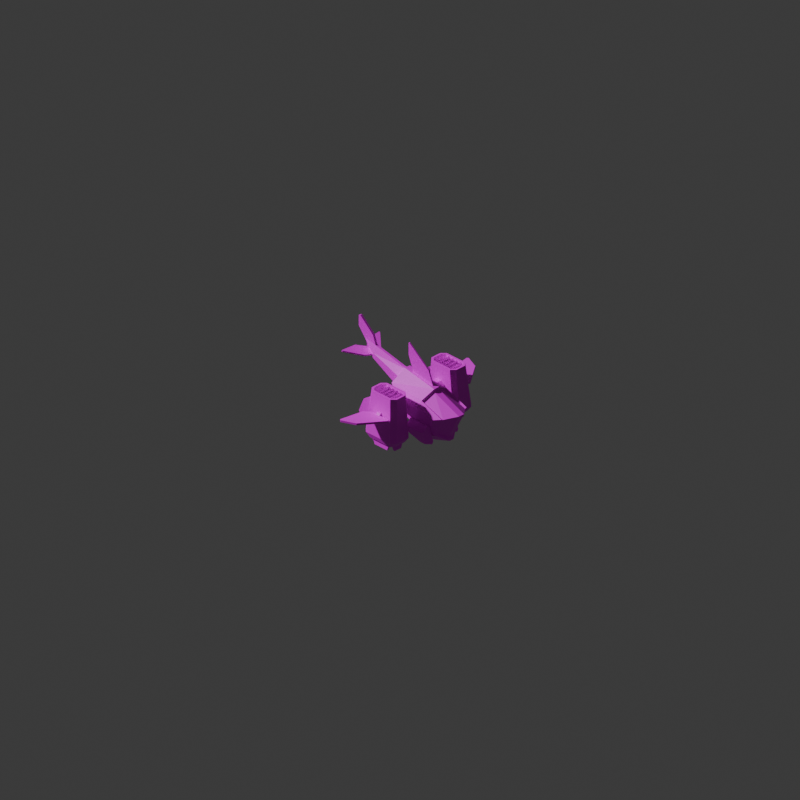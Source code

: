 # Source: TroubleShooterJet.blend  (saved by Blender 4.5.90; exported with 4.5.12 LTS)
import bpy
from mathutils import Matrix  # noqa: F401  (used for matrix-valued properties, if any)

bpy.ops.wm.read_factory_settings(use_empty=True)
scene = bpy.context.scene
scene.name = 'Scene'

# ---- collections
col_collection = bpy.data.collections.new('Collection'); scene.collection.children.link(col_collection)

# ---- images (referenced by path relative to the original .blend; pixels are not part of the script)
import os
ASSET_DIR = os.environ.get("B2B_ASSET_DIR", "")  # directory of the original .blend (textures are referenced by path, not embedded)
HERE = os.path.dirname(os.path.abspath(__file__))  # packed textures are extracted next to this script under _unpacked/

def load_image(name, relpath, width, height, colorspace="sRGB"):
    """Load a texture the original file referenced (path relative to the .blend, or extracted next to this script)."""
    p = next((c for c in (os.path.join(HERE, relpath), os.path.join(ASSET_DIR, relpath)) if relpath and os.path.exists(c)), "")
    if p:
        img = bpy.data.images.load(p, check_existing=True)
        img.name = name
    else:  # same state as the original file: an image datablock whose file is absent (Cycles renders it pink)
        img = bpy.data.images.new(name, width, height)
        img.source = "FILE"
        img.filepath = "//" + (relpath or name)
    img.colorspace_settings.name = colorspace
    return img
img_texture_troubleshooter_psd = load_image('Texture_TroubleShooter.psd', 'Texture_TroubleShooter.psd', 1024, 1024, 'sRGB')
img_texture_troubleshooter_psd_001 = load_image('Texture_TroubleShooter.psd.001', 'Texture_TroubleShooter.psd', 1024, 1024, 'sRGB')
img_texture_troubleshooter_psd_002 = load_image('Texture_TroubleShooter.psd.002', 'Texture_TroubleShooter.psd', 1024, 1024, 'sRGB')
img_texture_troubleshooter_psd_003 = load_image('Texture_TroubleShooter.psd.003', 'Texture_TroubleShooter.psd', 1024, 1024, 'sRGB')

# ---- materials (node trees are filled in below, after node groups)
mat_material = bpy.data.materials.new('Material')
mat_material_001 = bpy.data.materials.new('Material.001')
mat_material_002 = bpy.data.materials.new('Material.002')
mat_material_003 = bpy.data.materials.new('Material.003')

# ---- material node trees
mat_material.use_nodes = True; mat_material.node_tree.nodes.clear()
_N = mat_material.node_tree.nodes; _L = mat_material.node_tree.links
n0 = _N.new('ShaderNodeBsdfPrincipled'); n0.name = 'Principled BSDF'; n0.location = (18, 105)
n1 = _N.new('ShaderNodeOutputMaterial'); n1.name = 'Material Output'; n1.location = (357, 97)
n2 = _N.new('ShaderNodeTexChecker'); n2.name = 'Checker Texture'; n2.location = (-448, 80)
n3 = _N.new('ShaderNodeTexImage'); n3.name = 'Image Texture'; n3.location = (-286, 109)
n3.image = img_texture_troubleshooter_psd
n3.interpolation = 'Closest'
_L.new(n0.outputs[0], n1.inputs[0])
_L.new(n3.outputs[0], n0.inputs[0])
n1.is_active_output = True
mat_material_001.use_nodes = True; mat_material_001.node_tree.nodes.clear()
_N = mat_material_001.node_tree.nodes; _L = mat_material_001.node_tree.links
n0 = _N.new('ShaderNodeBsdfPrincipled'); n0.name = 'Principled BSDF'; n0.location = (18, 105)
n1 = _N.new('ShaderNodeOutputMaterial'); n1.name = 'Material Output'; n1.location = (357, 97)
n2 = _N.new('ShaderNodeTexChecker'); n2.name = 'Checker Texture'; n2.location = (-448, 80)
n3 = _N.new('ShaderNodeTexImage'); n3.name = 'Image Texture'; n3.location = (-286, 109)
n3.image = img_texture_troubleshooter_psd_001
n3.interpolation = 'Closest'
_L.new(n0.outputs[0], n1.inputs[0])
_L.new(n3.outputs[0], n0.inputs[0])
n1.is_active_output = True
mat_material_002.use_nodes = True; mat_material_002.node_tree.nodes.clear()
_N = mat_material_002.node_tree.nodes; _L = mat_material_002.node_tree.links
n0 = _N.new('ShaderNodeBsdfPrincipled'); n0.name = 'Principled BSDF'; n0.location = (18, 105)
n1 = _N.new('ShaderNodeOutputMaterial'); n1.name = 'Material Output'; n1.location = (357, 97)
n2 = _N.new('ShaderNodeTexChecker'); n2.name = 'Checker Texture'; n2.location = (-448, 80)
n3 = _N.new('ShaderNodeTexImage'); n3.name = 'Image Texture'; n3.location = (-286, 109)
n3.image = img_texture_troubleshooter_psd_002
n3.interpolation = 'Closest'
_L.new(n0.outputs[0], n1.inputs[0])
_L.new(n3.outputs[0], n0.inputs[0])
n1.is_active_output = True
mat_material_003.use_nodes = True; mat_material_003.node_tree.nodes.clear()
_N = mat_material_003.node_tree.nodes; _L = mat_material_003.node_tree.links
n0 = _N.new('ShaderNodeBsdfPrincipled'); n0.name = 'Principled BSDF'; n0.location = (18, 105)
n1 = _N.new('ShaderNodeOutputMaterial'); n1.name = 'Material Output'; n1.location = (357, 97)
n2 = _N.new('ShaderNodeTexChecker'); n2.name = 'Checker Texture'; n2.location = (-448, 80)
n3 = _N.new('ShaderNodeTexImage'); n3.name = 'Image Texture'; n3.location = (-286, 109)
n3.image = img_texture_troubleshooter_psd_003
n3.interpolation = 'Closest'
_L.new(n0.outputs[0], n1.inputs[0])
_L.new(n3.outputs[0], n0.inputs[0])
n1.is_active_output = True

# ---- world
world_world = bpy.data.worlds.new('World'); scene.world = world_world
world_world.use_nodes = True; world_world.node_tree.nodes.clear()
_N = world_world.node_tree.nodes; _L = world_world.node_tree.links
n0 = _N.new('ShaderNodeOutputWorld'); n0.name = 'World Output'; n0.location = (200, 100)
n1 = _N.new('ShaderNodeBackground'); n1.name = 'Background'; n1.location = (-200, 100)
n1.inputs[0].default_value = (0.05088, 0.05088, 0.05088, 1.0)
_L.new(n1.outputs[0], n0.inputs[0])
n0.is_active_output = True
world_world.color = (0.05088, 0.05088, 0.05088)
world_world.sun_shadow_jitter_overblur = 0.0

# ---- cameras
cam_camera = bpy.data.cameras.new('Camera')
cam_camera.type = 'ORTHO'
cam_camera.sensor_fit = 'HORIZONTAL'
cam_camera.ortho_scale = 22.63
cam_camera.display_size = 0.03125

# ---- meshes
me_cube_028 = bpy.data.meshes.new('Cube.028')
me_cube_028.from_pydata([(0.02, 0.3812, 0.975), (0.02, 0.1813, 1.475), (0.02, -0.5888, 2.075), (0.02, -0.6188, 2.065), (0.02, -0.4187, 1.175), (0.02, -0.6187, 1.675), (0.3036, -0.5937, -0.09375), (0.3036, -0.6562, 0.625), (0.3036, 0.2812, -0.375), (0.3036, 0.2812, 0.1562), (0.5, -0.8187, 0.875), (0.3992, 0.8812, -0.225), (0.5, 0.3812, 0.775), (0.5, 0.08125, 0.075), (0.5, 1.181, 0.475), (0.5, -0.5187, 0.275), (0.3992, 0.2812, -0.425), (0.07984, 1.081, -0.425), (0.1, 0.4812, 1.025), (0.07984, 0.4812, -0.625), (0.1, -0.6875, 1.25), (0.4459, 0.4066, 0.717), (0.4459, 1.181, 0.4494), (0.356, 0.8525, -0.1748), (0.1, 0.4958, 0.9399), (0.07984, 1.031, -0.3532), (0.1, 1.477, 0.5386), (0.4791, 0.7212, -0.125), (0.6, -0.4188, 0.305), (0.6, -0.5588, 0.705), (0.6, 0.3312, 0.625), (0.4791, 0.3012, -0.275), (0.6, 0.1212, 0.125), (0.6, 0.9412, 0.405), (0.1406, -1.938, 1.094), (0.1406, -1.906, 1.25), (0.25, -0.5625, 0.5), (0.25, -0.5938, 0.9062), (0.0, -0.5355, 0.3109), (0.04232, -0.6197, 1.166), (0.0, -2.156, 1.107), (0.03552, -2.354, 1.553), (0.03759, -1.906, 1.42), (0.03759, -2.031, 1.75), (0.03759, -2.535, 2.197), (0.03759, -2.595, 2.17), (0.03759, -2.595, 1.835), (0.03759, -2.327, 1.507), (0.0, -1.952, 1.168), (0.3229, -2.063, 1.198), (0.0, -1.966, 1.118), (0.3229, -2.076, 1.147), (0.7397, -2.561, 1.332), (0.7537, -2.531, 1.323), (0.7537, -2.545, 1.273), (0.7397, -2.575, 1.281), (0.0, -2.301, 1.262), (0.25, -2.521, 1.321), (0.25, -2.534, 1.27), (0.0, -2.314, 1.211), (0.5625, -0.09375, 0.3125), (0.9062, -0.09375, 0.3125), (0.5625, -0.4062, 0.3125), (0.5625, -0.4062, 0.625), (0.9062, -0.4062, 0.3125), (0.9062, -0.4062, 0.625), (0.5625, -0.2188, 0.625), (0.5625, -0.09375, 0.5312), (0.9062, -0.09375, 0.5312), (0.9062, -0.2187, 0.625), (0.0, 0.1813, 1.475), (0.0, -0.5888, 2.075), (0.0, -0.6188, 2.065), (0.0, -0.6187, 1.675), (0.0, -0.4187, 1.175), (0.0, 0.3812, 0.975), (0.0, -1.906, 1.42), (0.0, -2.031, 1.75), (0.0, -2.535, 2.197), (0.0, -2.595, 2.17), (0.0, -2.327, 1.507), (0.0, -2.595, 1.835), (0.0, 0.4812, 1.025), (0.0, -0.6875, 1.25), (0.0, 0.4958, 0.9399), (0.0, 1.477, 0.5386), (-7.451e-09, 1.031, -0.3532), (0.0, 1.081, -0.425), (0.0, 0.4812, -0.625), (0.0, -0.8187, 0.875), (0.0, -0.5187, 0.275), (0.0, 0.08125, 0.075), (0.0, 0.2812, -0.425), (0.0, 0.2812, -0.375), (0.0, -0.5937, -0.09375), (0.0, -0.6562, 0.625), (0.0, -2.354, 1.553), (0.0, -0.6197, 1.166), (-0.02, 0.3812, 0.975), (-0.02, 0.1813, 1.475), (-0.02, -0.5888, 2.075), (-0.02, -0.6188, 2.065), (-0.02, -0.4187, 1.175), (-0.02, -0.6187, 1.675), (-0.3036, -0.5937, -0.09375), (-0.3036, -0.6562, 0.625), (-0.3036, 0.2812, -0.375), (-0.3036, 0.2812, 0.1562), (-0.5, -0.8187, 0.875), (-0.3992, 0.8812, -0.225), (-0.5, 0.3812, 0.775), (-0.5, 0.08125, 0.075), (-0.5, 1.181, 0.475), (-0.5, -0.5187, 0.275), (-0.3992, 0.2812, -0.425), (-0.07984, 1.081, -0.425), (-0.1, 0.4812, 1.025), (-0.07984, 0.4812, -0.625), (-0.1, -0.6875, 1.25), (-0.4459, 0.4066, 0.717), (-0.4459, 1.181, 0.4494), (-0.356, 0.8525, -0.1748), (-0.1, 0.4958, 0.9399), (-0.07984, 1.031, -0.3532), (-0.1, 1.477, 0.5386), (-0.4791, 0.7212, -0.125), (-0.6, -0.4188, 0.305), (-0.6, -0.5588, 0.705), (-0.6, 0.3312, 0.625), (-0.4791, 0.3012, -0.275), (-0.6, 0.1212, 0.125), (-0.6, 0.9412, 0.405), (-0.1406, -1.938, 1.094), (-0.1406, -1.906, 1.25), (-0.25, -0.5625, 0.5), (-0.25, -0.5938, 0.9062), (0.0, -0.5355, 0.3109), (-0.04232, -0.6197, 1.166), (0.0, -2.156, 1.107), (-0.03552, -2.354, 1.553), (-0.03759, -1.906, 1.42), (-0.03759, -2.031, 1.75), (-0.03759, -2.535, 2.197), (-0.03759, -2.595, 2.17), (-0.03759, -2.595, 1.835), (-0.03759, -2.327, 1.507), (0.0, -1.952, 1.168), (-0.3229, -2.063, 1.198), (0.0, -1.966, 1.118), (-0.3229, -2.076, 1.147), (-0.7397, -2.561, 1.332), (-0.7537, -2.531, 1.323), (-0.7537, -2.545, 1.273), (-0.7397, -2.575, 1.281), (0.0, -2.301, 1.262), (-0.25, -2.521, 1.321), (-0.25, -2.534, 1.27), (0.0, -2.314, 1.211), (-0.5625, -0.09375, 0.3125), (-0.9062, -0.09375, 0.3125), (-0.5625, -0.4062, 0.3125), (-0.5625, -0.4062, 0.625), (-0.9062, -0.4062, 0.3125), (-0.9062, -0.4062, 0.625), (-0.5625, -0.2188, 0.625), (-0.5625, -0.09375, 0.5312), (-0.9062, -0.09375, 0.5312), (-0.9062, -0.2187, 0.625), (0.0, 0.1813, 1.475), (0.0, -0.5888, 2.075), (0.0, -0.6188, 2.065), (0.0, -0.6187, 1.675), (0.0, -0.4187, 1.175), (0.0, 0.3812, 0.975), (0.0, -1.906, 1.42), (0.0, -2.031, 1.75), (0.0, -2.535, 2.197), (0.0, -2.595, 2.17), (0.0, -2.327, 1.507), (0.0, -2.595, 1.835), (0.0, 0.4812, 1.025), (0.0, -0.6875, 1.25), (0.0, 0.4958, 0.9399), (0.0, 1.477, 0.5386), (7.451e-09, 1.031, -0.3532), (0.0, 1.081, -0.425), (0.0, 0.4812, -0.625), (0.0, -0.8187, 0.875), (0.0, -0.5187, 0.275), (0.0, 0.08125, 0.075), (0.0, 0.2812, -0.425), (0.0, 0.2812, -0.375), (0.0, -0.5937, -0.09375), (0.0, -0.6562, 0.625), (0.0, -2.354, 1.553), (0.0, -0.6197, 1.166)], [], [(75, 70, 1, 0), (8, 9, 7, 6), (93, 8, 6, 94), (12, 30, 33, 14), (14, 22, 21, 12), (11, 16, 19, 17), (12, 21, 24, 18), (18, 20, 10, 12), (25, 26, 22, 23), (22, 26, 24, 21), (17, 25, 23, 11), (11, 23, 22, 14), (31, 27, 33, 32), (13, 32, 28, 15), (14, 33, 27, 11), (15, 28, 29, 10), (16, 31, 32, 13), (10, 29, 30, 12), (11, 27, 31, 16), (83, 20, 18, 82), (84, 82, 18, 24), (84, 24, 26, 85), (85, 26, 25, 86), (86, 25, 17, 87), (87, 17, 19, 88), (83, 89, 10, 20), (89, 90, 15, 10), (90, 91, 13, 15), (91, 92, 16, 13), (92, 88, 19, 16), (32, 33, 30, 29, 28), (34, 36, 37, 35), (96, 40, 41), (36, 34, 40, 38), (39, 41, 35, 37), (40, 34, 35, 41), (76, 77, 43, 42), (80, 47, 46, 81), (42, 43, 44, 45, 46, 47), (48, 49, 51, 50), (54, 53, 52, 55), (51, 49, 53, 54), (56, 59, 58, 57), (56, 57, 52, 53, 49, 48), (58, 55, 52, 57), (50, 51, 54, 55, 58, 59), (64, 65, 63, 62), (61, 64, 62, 60), (66, 69, 68, 67), (60, 67, 68, 61), (65, 69, 66, 63), (61, 68, 69, 65, 64), (4, 5, 73, 74), (1, 70, 71, 2), (5, 3, 72, 73), (2, 71, 72, 3), (46, 45, 79, 81), (43, 77, 78, 44), (44, 78, 79, 45), (6, 7, 95, 94), (0, 1, 2, 3, 5, 4), (97, 96, 41, 39), (173, 98, 99, 168), (106, 104, 105, 107), (191, 192, 104, 106), (110, 112, 131, 128), (112, 110, 119, 120), (109, 115, 117, 114), (110, 116, 122, 119), (116, 110, 108, 118), (123, 121, 120, 124), (120, 119, 122, 124), (115, 109, 121, 123), (109, 112, 120, 121), (129, 130, 131, 125), (111, 113, 126, 130), (112, 109, 125, 131), (113, 108, 127, 126), (114, 111, 130, 129), (108, 110, 128, 127), (109, 114, 129, 125), (181, 180, 116, 118), (182, 122, 116, 180), (182, 183, 124, 122), (183, 184, 123, 124), (184, 185, 115, 123), (185, 186, 117, 115), (181, 118, 108, 187), (187, 108, 113, 188), (188, 113, 111, 189), (189, 111, 114, 190), (190, 114, 117, 186), (130, 126, 127, 128, 131), (132, 133, 135, 134), (194, 138, 139), (134, 136, 138, 132), (137, 135, 133, 139), (138, 139, 133, 132), (174, 140, 141, 175), (178, 179, 144, 145), (140, 145, 144, 143, 142, 141), (146, 148, 149, 147), (152, 153, 150, 151), (149, 152, 151, 147), (154, 155, 156, 157), (154, 146, 147, 151, 150, 155), (156, 155, 150, 153), (148, 157, 156, 153, 152, 149), (162, 160, 161, 163), (159, 158, 160, 162), (164, 165, 166, 167), (158, 159, 166, 165), (163, 161, 164, 167), (159, 162, 163, 167, 166), (102, 172, 171, 103), (99, 100, 169, 168), (103, 171, 170, 101), (100, 101, 170, 169), (144, 179, 177, 143), (141, 142, 176, 175), (142, 143, 177, 176), (104, 192, 193, 105), (98, 102, 103, 101, 100, 99), (195, 137, 139, 194)])
me_cube_028.polygons.foreach_set('material_index', [0, 0, 0, 0, 0, 0, 0, 0, 0, 0, 0, 0, 0, 0, 0, 0, 0, 0, 0, 0, 0, 0, 0, 0, 0, 0, 0, 0, 0, 0, 0, 0, 0, 0, 0, 0, 0, 0, 0, 0, 0, 0, 0, 0, 0, 0, 0, 0, 0, 0, 0, 0, 0, 0, 0, 0, 0, 0, 0, 0, 0, 0, 2, 2, 2, 2, 2, 2, 2, 2, 2, 2, 2, 2, 2, 2, 2, 2, 2, 2, 2, 2, 2, 2, 2, 2, 2, 2, 2, 2, 2, 2, 2, 2, 2, 2, 2, 2, 2, 2, 2, 2, 2, 2, 2, 2, 2, 2, 2, 2, 2, 2, 2, 2, 2, 2, 2, 2, 2, 2, 2, 2, 2, 2])
_uv = me_cube_028.uv_layers.new(name='UVMap')
_uv.uv.foreach_set('vector', [0.07521, 0.8297, 0.07521, 0.7627, 0.07772, 0.7627, 0.07772, 0.8297, 0.3376, 0.5218, 0.397, 0.5515, 0.397, 0.6824, 0.3202, 0.6353, 0.2872, 0.8207, 0.2872, 0.8582, 0.1712, 0.8582, 0.1712, 0.8207, 0.2087, 0.665, 0.2328, 0.6669, 0.2306, 0.7458, 0.2087, 0.772, 0.087, 0.6837, 0.07966, 0.6823, 0.1126, 0.5853, 0.1228, 0.5831, 0.1725, 0.9211, 0.2523, 0.921, 0.2364, 0.9715, 0.1566, 0.9715, 0.1228, 0.5831, 0.1126, 0.5853, 0.08986, 0.5379, 0.09608, 0.5291, 0.1685, 0.9255, 0.01831, 0.9255, 0.01046, 0.8562, 0.1621, 0.8662, 0.4511, 0.7933, 0.4486, 0.9179, 0.3972, 0.8912, 0.4054, 0.8028, 0.4264, 0.9098, 0.4567, 0.9588, 0.3229, 0.9588, 0.323, 0.9068, 0.4031, 0.7875, 0.4081, 0.7786, 0.3861, 0.7379, 0.3773, 0.7412, 0.3773, 0.7412, 0.3861, 0.7379, 0.4179, 0.6546, 0.413, 0.6477, 0.3414, 0.7121, 0.3009, 0.7517, 0.2306, 0.7458, 0.3044, 0.6655, 0.3187, 0.6617, 0.3044, 0.6655, 0.3029, 0.5954, 0.3159, 0.5831, 0.2087, 0.772, 0.2306, 0.7458, 0.3009, 0.7517, 0.3048, 0.7776, 0.3159, 0.5831, 0.3029, 0.5954, 0.2651, 0.5624, 0.2558, 0.5219, 0.3627, 0.7184, 0.3414, 0.7121, 0.3044, 0.6655, 0.3187, 0.6617, 0.2558, 0.5219, 0.2651, 0.5624, 0.2328, 0.6669, 0.2087, 0.665, 0.3048, 0.7776, 0.3009, 0.7517, 0.3414, 0.7121, 0.3627, 0.7184, 0.01937, 0.9359, 0.01937, 0.9234, 0.1681, 0.9234, 0.1681, 0.9359, 0.07966, 0.5307, 0.08588, 0.5219, 0.09608, 0.5291, 0.08986, 0.5379, 0.3229, 0.9712, 0.3229, 0.9588, 0.4567, 0.9588, 0.4567, 0.9712, 0.4611, 0.9179, 0.4486, 0.9179, 0.4511, 0.7933, 0.4611, 0.7933, 0.4179, 0.784, 0.4081, 0.7786, 0.4031, 0.7875, 0.413, 0.7928, 0.1566, 0.9814, 0.1566, 0.9715, 0.2364, 0.9715, 0.2364, 0.9814, 0.01016, 0.8366, 0.01016, 0.787, 0.07262, 0.787, 0.02265, 0.8366, 0.01016, 0.787, 0.01017, 0.7032, 0.07263, 0.7032, 0.07262, 0.787, 0.01017, 0.7032, 0.01018, 0.6242, 0.07264, 0.6242, 0.07263, 0.7032, 0.01018, 0.6242, 0.01019, 0.5569, 0.06006, 0.5569, 0.07264, 0.6242, 0.01019, 0.5569, 0.01016, 0.5216, 0.02012, 0.5216, 0.06006, 0.5569, 0.3044, 0.6655, 0.2306, 0.7458, 0.2328, 0.6669, 0.2651, 0.5624, 0.3029, 0.5954, 0.195, 0.6015, 0.1534, 0.7837, 0.1148, 0.7509, 0.177, 0.5932, 0.1796, 0.5215, 0.2066, 0.5758, 0.1776, 0.5224, 0.1534, 0.7837, 0.195, 0.6015, 0.2066, 0.5758, 0.2066, 0.8005, 0.08385, 0.7242, 0.1776, 0.5224, 0.177, 0.5932, 0.1148, 0.7509, 0.2066, 0.5758, 0.195, 0.6015, 0.177, 0.5932, 0.1776, 0.5224, 0.08015, 0.8129, 0.1244, 0.8129, 0.1244, 0.8176, 0.08015, 0.8176, 0.3126, 0.8129, 0.3126, 0.8176, 0.2594, 0.8176, 0.2594, 0.8129, 0.4243, 0.6675, 0.4446, 0.7065, 0.4446, 0.7907, 0.437, 0.7941, 0.4057, 0.7663, 0.3973, 0.714, 0.3126, 0.81, 0.2696, 0.81, 0.2696, 0.8034, 0.3126, 0.8034, 0.1882, 0.8034, 0.1882, 0.81, 0.1839, 0.81, 0.1839, 0.8034, 0.2696, 0.8034, 0.2696, 0.81, 0.1882, 0.81, 0.1882, 0.8034, 0.07971, 0.81, 0.07971, 0.8034, 0.1222, 0.8034, 0.1222, 0.81, 0.3998, 0.6127, 0.3998, 0.5704, 0.4371, 0.5217, 0.4412, 0.523, 0.4497, 0.6036, 0.4331, 0.643, 0.1222, 0.8034, 0.1839, 0.8034, 0.1839, 0.81, 0.1222, 0.81, 0.2542, 0.9852, 0.2542, 0.9211, 0.3158, 0.9211, 0.3196, 0.9254, 0.3196, 0.9695, 0.2916, 0.9852, 0.2892, 0.8612, 0.3284, 0.8612, 0.3284, 0.9039, 0.2892, 0.9039, 0.25, 0.8612, 0.2892, 0.8612, 0.2892, 0.9039, 0.25, 0.9039, 0.2029, 0.9039, 0.2029, 0.8612, 0.2225, 0.8612, 0.2225, 0.9039, 0.25, 0.9039, 0.2225, 0.9039, 0.2225, 0.8612, 0.25, 0.8612, 0.1794, 0.8612, 0.2029, 0.8612, 0.2029, 0.9039, 0.1794, 0.9039, 0.2892, 0.8224, 0.3167, 0.8224, 0.3284, 0.8379, 0.3284, 0.8612, 0.2892, 0.8612, 0.07772, 0.5221, 0.07772, 0.589, 0.07521, 0.589, 0.07521, 0.5221, 0.07772, 0.7627, 0.07521, 0.7627, 0.07521, 0.6414, 0.07772, 0.6414, 0.07772, 0.589, 0.07772, 0.6375, 0.07521, 0.6375, 0.07521, 0.589, 0.07772, 0.6414, 0.07521, 0.6414, 0.07521, 0.6375, 0.07772, 0.6375, 0.2594, 0.8176, 0.2173, 0.8176, 0.2173, 0.8129, 0.2594, 0.8129, 0.1244, 0.8176, 0.1244, 0.8129, 0.209, 0.8129, 0.209, 0.8176, 0.209, 0.8176, 0.209, 0.8129, 0.2173, 0.8129, 0.2173, 0.8176, 0.1712, 0.8582, 0.08018, 0.8582, 0.08018, 0.8207, 0.1712, 0.8207, 0.3606, 0.7235, 0.3945, 0.7817, 0.3945, 0.9036, 0.3912, 0.9058, 0.3527, 0.8759, 0.3188, 0.8178, 0.07962, 0.7223, 0.1755, 0.5228, 0.1776, 0.5224, 0.08385, 0.7242, 0.07521, 0.8297, 0.07772, 0.8297, 0.07772, 0.7627, 0.07521, 0.7627, 0.3376, 0.5218, 0.3202, 0.6353, 0.397, 0.6824, 0.397, 0.5515, 0.2872, 0.8207, 0.1712, 0.8207, 0.1712, 0.8582, 0.2872, 0.8582, 0.2087, 0.665, 0.2087, 0.772, 0.2306, 0.7458, 0.2328, 0.6669, 0.087, 0.6837, 0.1228, 0.5831, 0.1126, 0.5853, 0.07966, 0.6823, 0.1725, 0.9211, 0.1566, 0.9715, 0.2364, 0.9715, 0.2523, 0.921, 0.1228, 0.5831, 0.09608, 0.5291, 0.08986, 0.5379, 0.1126, 0.5853, 0.1685, 0.9255, 0.1621, 0.8662, 0.01046, 0.8562, 0.01831, 0.9255, 0.4511, 0.7933, 0.4054, 0.8028, 0.3972, 0.8912, 0.4486, 0.9179, 0.4264, 0.9098, 0.323, 0.9068, 0.3229, 0.9588, 0.4567, 0.9588, 0.4031, 0.7875, 0.3773, 0.7412, 0.3861, 0.7379, 0.4081, 0.7786, 0.3773, 0.7412, 0.413, 0.6477, 0.4179, 0.6546, 0.3861, 0.7379, 0.3414, 0.7121, 0.3044, 0.6655, 0.2306, 0.7458, 0.3009, 0.7517, 0.3187, 0.6617, 0.3159, 0.5831, 0.3029, 0.5954, 0.3044, 0.6655, 0.2087, 0.772, 0.3048, 0.7776, 0.3009, 0.7517, 0.2306, 0.7458, 0.3159, 0.5831, 0.2558, 0.5219, 0.2651, 0.5624, 0.3029, 0.5954, 0.3627, 0.7184, 0.3187, 0.6617, 0.3044, 0.6655, 0.3414, 0.7121, 0.2558, 0.5219, 0.2087, 0.665, 0.2328, 0.6669, 0.2651, 0.5624, 0.3048, 0.7776, 0.3627, 0.7184, 0.3414, 0.7121, 0.3009, 0.7517, 0.01937, 0.9359, 0.1681, 0.9359, 0.1681, 0.9234, 0.01937, 0.9234, 0.07966, 0.5307, 0.08986, 0.5379, 0.09608, 0.5291, 0.08588, 0.5219, 0.3229, 0.9712, 0.4567, 0.9712, 0.4567, 0.9588, 0.3229, 0.9588, 0.4611, 0.9179, 0.4611, 0.7933, 0.4511, 0.7933, 0.4486, 0.9179, 0.4179, 0.784, 0.413, 0.7928, 0.4031, 0.7875, 0.4081, 0.7786, 0.1566, 0.9814, 0.2364, 0.9814, 0.2364, 0.9715, 0.1566, 0.9715, 0.01016, 0.8366, 0.02265, 0.8366, 0.07262, 0.787, 0.01016, 0.787, 0.01016, 0.787, 0.07262, 0.787, 0.07263, 0.7032, 0.01017, 0.7032, 0.01017, 0.7032, 0.07263, 0.7032, 0.07264, 0.6242, 0.01018, 0.6242, 0.01018, 0.6242, 0.07264, 0.6242, 0.06006, 0.5569, 0.01019, 0.5569, 0.01019, 0.5569, 0.06006, 0.5569, 0.02012, 0.5216, 0.01016, 0.5216, 0.3044, 0.6655, 0.3029, 0.5954, 0.2651, 0.5624, 0.2328, 0.6669, 0.2306, 0.7458, 0.195, 0.6015, 0.177, 0.5932, 0.1148, 0.7509, 0.1534, 0.7837, 0.1796, 0.5215, 0.2066, 0.5758, 0.1776, 0.5224, 0.1534, 0.7837, 0.2066, 0.8005, 0.2066, 0.5758, 0.195, 0.6015, 0.08385, 0.7242, 0.1148, 0.7509, 0.177, 0.5932, 0.1776, 0.5224, 0.2066, 0.5758, 0.1776, 0.5224, 0.177, 0.5932, 0.195, 0.6015, 0.08015, 0.8129, 0.08015, 0.8176, 0.1244, 0.8176, 0.1244, 0.8129, 0.3126, 0.8129, 0.2594, 0.8129, 0.2594, 0.8176, 0.3126, 0.8176, 0.4243, 0.6675, 0.3973, 0.714, 0.4057, 0.7663, 0.437, 0.7941, 0.4446, 0.7907, 0.4446, 0.7065, 0.3126, 0.81, 0.3126, 0.8034, 0.2696, 0.8034, 0.2696, 0.81, 0.1882, 0.8034, 0.1839, 0.8034, 0.1839, 0.81, 0.1882, 0.81, 0.2696, 0.8034, 0.1882, 0.8034, 0.1882, 0.81, 0.2696, 0.81, 0.07971, 0.81, 0.1222, 0.81, 0.1222, 0.8034, 0.07971, 0.8034, 0.3998, 0.6127, 0.4331, 0.643, 0.4497, 0.6036, 0.4412, 0.523, 0.4371, 0.5217, 0.3998, 0.5704, 0.1222, 0.8034, 0.1222, 0.81, 0.1839, 0.81, 0.1839, 0.8034, 0.2542, 0.9852, 0.2916, 0.9852, 0.3196, 0.9695, 0.3196, 0.9254, 0.3158, 0.9211, 0.2542, 0.9211, 0.2892, 0.8612, 0.2892, 0.9039, 0.3284, 0.9039, 0.3284, 0.8612, 0.25, 0.8612, 0.25, 0.9039, 0.2892, 0.9039, 0.2892, 0.8612, 0.2029, 0.9039, 0.2225, 0.9039, 0.2225, 0.8612, 0.2029, 0.8612, 0.25, 0.9039, 0.25, 0.8612, 0.2225, 0.8612, 0.2225, 0.9039, 0.1794, 0.8612, 0.1794, 0.9039, 0.2029, 0.9039, 0.2029, 0.8612, 0.2892, 0.8224, 0.2892, 0.8612, 0.3284, 0.8612, 0.3284, 0.8379, 0.3167, 0.8224, 0.07772, 0.5221, 0.07521, 0.5221, 0.07521, 0.589, 0.07772, 0.589, 0.07772, 0.7627, 0.07772, 0.6414, 0.07521, 0.6414, 0.07521, 0.7627, 0.07772, 0.589, 0.07521, 0.589, 0.07521, 0.6375, 0.07772, 0.6375, 0.07772, 0.6414, 0.07772, 0.6375, 0.07521, 0.6375, 0.07521, 0.6414, 0.2594, 0.8176, 0.2594, 0.8129, 0.2173, 0.8129, 0.2173, 0.8176, 0.1244, 0.8176, 0.209, 0.8176, 0.209, 0.8129, 0.1244, 0.8129, 0.209, 0.8176, 0.2173, 0.8176, 0.2173, 0.8129, 0.209, 0.8129, 0.1712, 0.8582, 0.1712, 0.8207, 0.08018, 0.8207, 0.08018, 0.8582, 0.3606, 0.7235, 0.3188, 0.8178, 0.3527, 0.8759, 0.3912, 0.9058, 0.3945, 0.9036, 0.3945, 0.7817, 0.07962, 0.7223, 0.08385, 0.7242, 0.1776, 0.5224, 0.1755, 0.5228])
me_cube_028.materials.append(mat_material)
me_cube_028.materials.append(mat_material_001)
me_cube_028.materials.append(mat_material_002)
me_cube_028.materials.append(mat_material_003)
me_cube_028.update()
me_cube_007 = bpy.data.meshes.new('Cube.007')
me_cube_007.from_pydata([(0.03537, -0.3095, 0.5195), (0.03537, -0.2155, 0.6824), (0.03537, -0.2845, 0.5051), (0.03537, -0.1905, 0.668), (0.5896, -0.3095, 0.5195), (0.5896, -0.2155, 0.6824), (0.5896, -0.2845, 0.5051), (0.5896, -0.1905, 0.668), (0.1688, 0.4471, 0.7045), (0.07292, 0.3508, 0.7045), (0.07292, -0.3336, 0.7045), (0.1688, -0.4299, 0.7045), (0.5625, 0.3507, 0.7045), (0.4662, 0.4471, 0.7045), (0.4662, -0.4299, 0.7045), (0.5625, -0.3336, 0.7045), (0.01042, 0.4964, -0.6398), (0.1428, 0.6294, -0.6398), (0.1428, -0.6122, -0.6398), (0.01042, -0.4793, -0.6398), (0.6119, 0.6294, -0.6399), (0.7448, 0.4964, -0.6399), (0.7448, -0.4793, -0.6399), (0.6119, -0.6122, -0.6399), (0.4921, 0.5096, 0.7045), (0.625, 0.3766, 0.7045), (0.01042, 0.3766, 0.7045), (0.1428, 0.5096, 0.7045), (0.1428, -0.4924, 0.7045), (0.01042, -0.3595, 0.7045), (0.625, -0.3595, 0.7045), (0.4921, -0.4924, 0.7045), (0.4662, 0.4471, 0.5313), (0.5625, 0.3507, 0.5312), (0.07292, 0.3508, 0.5312), (0.1688, 0.4471, 0.5313), (0.1688, -0.4299, 0.5312), (0.07292, -0.3336, 0.5312), (0.5625, -0.3336, 0.5312), (0.4662, -0.4299, 0.5312), (0.03537, -0.1533, 0.5195), (0.03537, -0.05924, 0.6824), (0.03537, -0.1283, 0.5051), (0.03537, -0.0342, 0.668), (0.5896, -0.1533, 0.5195), (0.5896, -0.05924, 0.6824), (0.5896, -0.1283, 0.5051), (0.5896, -0.0342, 0.668), (0.03537, 0.002952, 0.5195), (0.03537, 0.09701, 0.6824), (0.03537, 0.02799, 0.5051), (0.03537, 0.122, 0.668), (0.5896, 0.002952, 0.5195), (0.5896, 0.09701, 0.6824), (0.5896, 0.02799, 0.5051), (0.5896, 0.122, 0.668), (0.03537, 0.1592, 0.5195), (0.03537, 0.2533, 0.6824), (0.03537, 0.1842, 0.5051), (0.03537, 0.2783, 0.668), (0.5896, 0.1592, 0.5195), (0.5896, 0.2533, 0.6824), (0.5896, 0.1842, 0.5051), (0.5896, 0.2783, 0.668), (0.375, -0.9375, 0.0964), (0.3125, -0.9375, 0.0964), (0.375, -0.4687, 0.4062), (0.3125, -0.4687, 0.4062), (0.375, -1.131, -0.3565), (0.375, -1.093, -0.4043), (0.3125, -1.093, -0.4043), (0.3125, -1.131, -0.3565), (0.375, -0.5312, -0.2812), (0.3125, -0.5312, -0.2812), (0.08239, 0.4007, -0.8125), (0.1888, 0.5076, -0.8125), (0.1888, -0.4904, -0.8125), (0.08239, -0.3836, -0.8125), (0.5659, 0.5076, -0.8125), (0.6727, 0.4007, -0.8125), (0.6727, -0.3836, -0.8125), (0.5659, -0.4904, -0.8125), (0.5, -0.375, -1.0), (0.5625, -0.375, -0.8125), (0.5, -0.4375, -1.0), (0.5625, -0.4375, -0.8125), (0.25, -0.375, -1.0), (0.1875, -0.375, -0.8125), (0.25, -0.4375, -1.0), (0.1875, -0.4375, -0.8125), (0.5625, 0.25, -1.0), (0.5625, 0.3125, -0.8125), (0.625, 0.25, -1.0), (0.625, 0.3125, -0.8125), (0.5625, -0.25, -1.0), (0.5625, -0.3125, -0.8125), (0.625, -0.25, -1.0), (0.625, -0.3125, -0.8125), (0.25, 0.375, -1.0), (0.1875, 0.375, -0.8125), (0.25, 0.4375, -1.0), (0.1875, 0.4375, -0.8125), (0.5, 0.375, -1.0), (0.5625, 0.375, -0.8125), (0.5, 0.4375, -1.0), (0.5625, 0.4375, -0.8125), (0.1875, -0.25, -1.0), (0.1875, -0.3125, -0.8125), (0.125, -0.25, -1.0), (0.125, -0.3125, -0.8125), (0.1875, 0.25, -1.0), (0.1875, 0.3125, -0.8125), (0.125, 0.25, -1.0), (0.125, 0.3125, -0.8125)], [], [(4, 5, 1, 0), (7, 3, 1, 5), (25, 21, 20, 24), (16, 26, 27, 17), (18, 28, 29, 19), (22, 30, 31, 23), (26, 16, 19, 29), (8, 9, 34, 35), (24, 20, 17, 27), (28, 18, 23, 31), (30, 22, 21, 25), (13, 12, 25, 24), (9, 8, 27, 26), (11, 10, 29, 28), (15, 14, 31, 30), (10, 9, 26, 29), (14, 11, 28, 31), (12, 15, 30, 25), (8, 13, 24, 27), (37, 36, 39, 38, 33, 32, 35, 34), (15, 12, 33, 38), (9, 10, 37, 34), (10, 11, 36, 37), (12, 13, 32, 33), (13, 8, 35, 32), (11, 14, 39, 36), (14, 15, 38, 39), (42, 43, 47, 46), (44, 45, 41, 40), (47, 43, 41, 45), (50, 51, 55, 54), (52, 53, 49, 48), (55, 51, 49, 53), (58, 59, 63, 62), (60, 61, 57, 56), (63, 59, 57, 61), (70, 69, 68, 71), (66, 67, 65, 64), (64, 65, 71, 68), (69, 70, 73, 72), (68, 69, 72, 66, 64), (70, 71, 65, 67, 73), (23, 18, 76, 81), (74, 75, 78, 79, 80, 81, 76, 77), (16, 17, 75, 74), (22, 23, 81, 80), (21, 22, 80, 79), (18, 19, 77, 76), (17, 20, 78, 75), (19, 16, 74, 77), (20, 21, 79, 78), (82, 83, 85, 84), (84, 85, 89, 88), (88, 89, 87, 86), (86, 87, 83, 82), (84, 88, 86, 82), (90, 91, 93, 92), (92, 93, 97, 96), (96, 97, 95, 94), (94, 95, 91, 90), (92, 96, 94, 90), (98, 99, 101, 100), (100, 101, 105, 104), (104, 105, 103, 102), (102, 103, 99, 98), (100, 104, 102, 98), (106, 107, 109, 108), (108, 109, 113, 112), (112, 113, 111, 110), (110, 111, 107, 106), (108, 112, 110, 106), (2, 3, 7, 6)])
_uv = me_cube_007.uv_layers.new(name='UVMap')
_uv.uv.foreach_set('vector', [0.9091, 0.1889, 0.8856, 0.1889, 0.8856, 0.1197, 0.9091, 0.1197, 0.882, 0.1889, 0.882, 0.1197, 0.8856, 0.1197, 0.8856, 0.1889, 0.7634, 0.2041, 0.7496, 0.03531, 0.773, 0.03339, 0.7869, 0.2022, 0.855, 0.03542, 0.8539, 0.2041, 0.8305, 0.2025, 0.8316, 0.03379, 0.5572, 0.2067, 0.5583, 0.3754, 0.5349, 0.377, 0.5338, 0.2083, 0.6393, 0.2082, 0.6254, 0.377, 0.602, 0.3751, 0.6158, 0.2063, 0.7483, 0.09547, 0.7633, 0.2635, 0.6414, 0.2635, 0.6563, 0.09547, 0.9402, 0.2278, 0.9402, 0.2448, 0.9185, 0.2448, 0.9185, 0.2278, 0.7869, 0.2022, 0.773, 0.03339, 0.8316, 0.03379, 0.8305, 0.2025, 0.5583, 0.3754, 0.5572, 0.2067, 0.6158, 0.2063, 0.602, 0.3751, 0.5488, 0.2021, 0.5338, 0.03342, 0.6557, 0.03342, 0.6408, 0.2021, 0.7875, 0.2154, 0.7755, 0.2274, 0.7677, 0.2242, 0.7843, 0.2075, 0.8367, 0.2274, 0.8247, 0.2154, 0.8279, 0.2075, 0.8445, 0.2242, 0.8247, 0.325, 0.8367, 0.3129, 0.8445, 0.3162, 0.8279, 0.3328, 0.7755, 0.3129, 0.7875, 0.325, 0.7843, 0.3328, 0.7677, 0.3162, 0.8367, 0.3129, 0.8367, 0.2274, 0.8445, 0.2242, 0.8445, 0.3162, 0.7875, 0.325, 0.8247, 0.325, 0.8279, 0.3328, 0.7843, 0.3328, 0.7755, 0.2274, 0.7755, 0.3129, 0.7677, 0.3162, 0.7677, 0.2242, 0.8247, 0.2154, 0.7875, 0.2154, 0.7843, 0.2075, 0.8279, 0.2075, 0.9019, 0.3803, 0.9139, 0.3683, 0.9511, 0.3683, 0.9631, 0.3803, 0.9631, 0.4658, 0.9511, 0.4779, 0.9139, 0.4779, 0.9019, 0.4658, 0.9402, 0.08805, 0.9402, 0.1736, 0.9185, 0.1736, 0.9185, 0.08805, 0.9402, 0.2448, 0.9402, 0.3303, 0.9185, 0.3303, 0.9185, 0.2448, 0.9402, 0.3303, 0.9402, 0.3473, 0.9185, 0.3473, 0.9185, 0.3303, 0.9402, 0.1736, 0.9402, 0.1906, 0.9185, 0.1906, 0.9185, 0.1736, 0.9402, 0.1906, 0.9402, 0.2278, 0.9185, 0.2278, 0.9185, 0.1906, 0.9402, 0.03385, 0.9402, 0.07102, 0.9185, 0.07102, 0.9185, 0.03385, 0.9402, 0.07102, 0.9402, 0.08805, 0.9185, 0.08805, 0.9185, 0.07102, 0.9105, 0.1031, 0.887, 0.1031, 0.887, 0.03386, 0.9105, 0.03386, 0.8598, 0.03386, 0.8833, 0.03386, 0.8833, 0.1031, 0.8598, 0.1031, 0.887, 0.03386, 0.887, 0.1031, 0.8833, 0.1031, 0.8833, 0.03386, 0.6518, 0.4667, 0.6283, 0.4667, 0.6283, 0.3975, 0.6518, 0.3975, 0.6011, 0.3975, 0.6247, 0.3975, 0.6247, 0.4667, 0.6011, 0.4667, 0.6283, 0.3975, 0.6283, 0.4667, 0.6247, 0.4667, 0.6247, 0.3975, 0.5957, 0.4496, 0.5722, 0.4496, 0.5722, 0.3803, 0.5957, 0.3803, 0.5451, 0.3803, 0.5686, 0.3803, 0.5686, 0.4496, 0.5451, 0.4496, 0.5722, 0.3803, 0.5722, 0.4496, 0.5686, 0.4496, 0.5686, 0.3803, 0.9673, 0.2633, 0.9751, 0.2633, 0.9751, 0.2709, 0.9673, 0.2709, 0.9751, 0.4027, 0.9673, 0.4027, 0.9673, 0.3325, 0.9751, 0.3325, 0.9751, 0.3325, 0.9673, 0.3325, 0.9673, 0.2709, 0.9751, 0.2709, 0.9751, 0.2633, 0.9673, 0.2633, 0.9673, 0.1914, 0.9751, 0.1914, 0.7152, 0.3247, 0.7205, 0.3192, 0.789, 0.3409, 0.789, 0.4272, 0.7342, 0.3833, 0.9085, 0.3053, 0.9138, 0.3108, 0.8948, 0.3694, 0.8399, 0.4133, 0.8399, 0.327, 0.7789, 0.4387, 0.779, 0.4973, 0.7525, 0.4916, 0.7525, 0.4444, 0.7112, 0.3795, 0.6979, 0.3928, 0.6507, 0.3928, 0.6374, 0.3795, 0.6374, 0.2814, 0.6507, 0.2681, 0.6979, 0.2681, 0.7112, 0.2814, 0.8735, 0.2025, 0.8841, 0.2235, 0.8577, 0.2292, 0.8492, 0.2124, 0.7684, 0.4177, 0.7789, 0.4387, 0.7525, 0.4444, 0.7441, 0.4275, 0.7947, 0.4588, 0.7947, 0.3369, 0.8181, 0.3488, 0.8181, 0.4469, 0.779, 0.4973, 0.7684, 0.5183, 0.7441, 0.5084, 0.7525, 0.4916, 0.8841, 0.2235, 0.8841, 0.2821, 0.8577, 0.2763, 0.8577, 0.2292, 0.9685, 0.06367, 0.9685, 0.1856, 0.9452, 0.1737, 0.9452, 0.07563, 0.8841, 0.2821, 0.8735, 0.3031, 0.8492, 0.2932, 0.8577, 0.2763, 0.7331, 0.42, 0.7331, 0.3953, 0.7409, 0.3953, 0.7409, 0.42, 0.6835, 0.0729, 0.66, 0.08071, 0.66, 0.03384, 0.6835, 0.04165, 0.7409, 0.4513, 0.7409, 0.476, 0.7331, 0.476, 0.7331, 0.4513, 0.7402, 0.0729, 0.7168, 0.08071, 0.7168, 0.03384, 0.7402, 0.04165, 0.7409, 0.42, 0.7409, 0.4513, 0.7331, 0.4513, 0.7331, 0.42, 0.8228, 0.3637, 0.8228, 0.339, 0.8306, 0.339, 0.8306, 0.3637, 0.8712, 0.3938, 0.8946, 0.386, 0.8946, 0.4641, 0.8712, 0.4563, 0.8306, 0.4262, 0.8306, 0.4509, 0.8228, 0.4509, 0.8228, 0.4262, 0.6808, 0.4682, 0.6574, 0.476, 0.6574, 0.3979, 0.6808, 0.4057, 0.8306, 0.3637, 0.8306, 0.4262, 0.8228, 0.4262, 0.8228, 0.3637, 0.7938, 0.5285, 0.7938, 0.5532, 0.786, 0.5532, 0.786, 0.5285, 0.7112, 0.08214, 0.6877, 0.08995, 0.6877, 0.04308, 0.7112, 0.05089, 0.786, 0.4973, 0.786, 0.4726, 0.7938, 0.4726, 0.7938, 0.4973, 0.7475, 0.3072, 0.724, 0.315, 0.724, 0.2681, 0.7475, 0.2759, 0.786, 0.5285, 0.786, 0.4973, 0.7938, 0.4973, 0.7938, 0.5285, 0.954, 0.2705, 0.954, 0.2952, 0.9462, 0.2952, 0.9462, 0.2705, 0.9131, 0.2636, 0.8897, 0.2714, 0.8897, 0.1933, 0.9131, 0.2011, 0.9462, 0.208, 0.9462, 0.1833, 0.954, 0.1833, 0.954, 0.208, 0.7042, 0.3925, 0.7277, 0.3847, 0.7277, 0.4628, 0.7042, 0.455, 0.9462, 0.2705, 0.9462, 0.208, 0.954, 0.208, 0.954, 0.2705, 0.8585, 0.1197, 0.882, 0.1197, 0.882, 0.1889, 0.8585, 0.1889])
me_cube_007.materials.append(mat_material)
me_cube_007.update()
me_cube_013 = bpy.data.meshes.new('Cube.013')
me_cube_013.from_pydata([(3.31e-08, -0.06381, 0.0625), (0.01563, -0.06381, 0.125), (3.31e-08, 0.0625, 0.0625), (0.01563, 0.0625, 0.125), (0.09375, -0.06381, 0.0625), (0.04687, -0.06381, 0.125), (0.09375, 0.0625, 0.0625), (0.04687, 0.0625, 0.125), (0.8438, -0.09583, 0.0), (0.8438, -0.09583, 0.0625), (0.0625, 0.4082, 0.0), (0.1143, 0.4346, 0.0), (0.1143, 0.4346, 0.0625), (0.0625, 0.4082, 0.0625), (1.037, -0.5487, 0.0), (0.9994, -0.5965, 0.0), (0.9994, -0.5965, 0.0625), (1.037, -0.5487, 0.0625), (0.2344, -0.4612, 0.0), (0.0625, -0.2563, 0.0), (0.0625, -0.2563, 0.0625), (0.2344, -0.4612, 0.0625)], [], [(0, 1, 3, 2), (2, 3, 7, 6), (6, 7, 5, 4), (4, 5, 1, 0), (2, 6, 4, 0), (7, 3, 1, 5), (12, 11, 10, 13), (16, 15, 14, 17), (11, 12, 9, 8), (8, 9, 17, 14), (18, 21, 20, 19), (15, 16, 21, 18), (19, 20, 13, 10), (10, 11, 8, 14, 15, 18, 19), (9, 12, 13, 20, 21, 16, 17)])
_uv = me_cube_013.uv_layers.new(name='UVMap')
_uv.uv.foreach_set('vector', [0.05392, 0.2198, 0.04587, 0.2198, 0.04587, 0.204, 0.05392, 0.204, 0.07886, 0.2118, 0.08082, 0.204, 0.08472, 0.204, 0.09058, 0.2118, 0.03219, 0.204, 0.04196, 0.204, 0.04196, 0.2198, 0.03219, 0.2198, 0.0624, 0.2157, 0.05459, 0.2098, 0.05459, 0.2059, 0.0624, 0.204, 0.07819, 0.204, 0.07819, 0.2157, 0.0624, 0.2157, 0.0624, 0.204, 0.04196, 0.204, 0.04587, 0.204, 0.04587, 0.2198, 0.04196, 0.2198, 0.2018, 0.4347, 0.2096, 0.4347, 0.2096, 0.442, 0.2018, 0.442, 0.2018, 0.2528, 0.2096, 0.2528, 0.2096, 0.2604, 0.2018, 0.2604, 0.2096, 0.4347, 0.2018, 0.4347, 0.2018, 0.322, 0.2096, 0.322, 0.2096, 0.322, 0.2018, 0.322, 0.2018, 0.2604, 0.2096, 0.2604, 0.2096, 0.1557, 0.2018, 0.1557, 0.2018, 0.1222, 0.2096, 0.1222, 0.2096, 0.2528, 0.2018, 0.2528, 0.2018, 0.1557, 0.2096, 0.1557, 0.2096, 0.1222, 0.2018, 0.1222, 0.2018, 0.03917, 0.2096, 0.03917, 0.03219, 0.04565, 0.03549, 0.03917, 0.1482, 0.03917, 0.2011, 0.07073, 0.2008, 0.07835, 0.1135, 0.1209, 0.08105, 0.1128, 0.08506, 0.1216, 0.1978, 0.1216, 0.2011, 0.1281, 0.1522, 0.1952, 0.1198, 0.2033, 0.03252, 0.1608, 0.03219, 0.1531])
me_cube_013.materials.append(mat_material)
me_cube_013.update()
me_cube_017 = bpy.data.meshes.new('Cube.017')
me_cube_017.from_pydata([(0.2871, -0.3437, -0.1116), (0.3389, -0.3438, 0.08154), (0.2354, 0.1563, -0.3048), (0.3389, 0.1562, 0.08154), (0.3389, 0.3437, 0.08154), (0.2354, 0.3438, -0.3048), (0.008451, -0.3437, -0.1858), (-0.03883, -0.3437, -0.1208), (0.04514, -0.3438, 0.1926), (0.1217, -0.3438, 0.2368), (-0.05625, 0.1563, -0.4273), (-0.1004, 0.1563, -0.3507), (0.04514, 0.1562, 0.1926), (0.1217, 0.1562, 0.2368), (-0.1004, 0.3438, -0.3507), (-0.05625, 0.3438, -0.4273), (0.1217, 0.3437, 0.2368), (0.04514, 0.3437, 0.1926)], [], [(0, 2, 3, 1), (2, 5, 4, 3), (6, 7, 11, 10), (13, 12, 8, 9), (12, 13, 16, 17), (10, 11, 14, 15), (2, 0, 6, 10), (11, 7, 8, 12), (6, 0, 1, 9, 8, 7), (13, 9, 1, 3), (10, 15, 5, 2), (12, 17, 14, 11), (3, 4, 16, 13), (5, 15, 14, 17, 16, 4)])
_uv = me_cube_017.uv_layers.new(name='UVMap')
_uv.uv.foreach_set('vector', [0.876, 0.8798, 0.9007, 0.9423, 0.8506, 0.9422, 0.8511, 0.8796, 0.9007, 0.9423, 0.9007, 0.9657, 0.8507, 0.9657, 0.8506, 0.9422, 0.834, 0.7983, 0.8434, 0.7947, 0.8502, 0.8642, 0.8397, 0.867, 0.955, 0.8169, 0.966, 0.8169, 0.9657, 0.8796, 0.9546, 0.8795, 0.966, 0.8169, 0.955, 0.8169, 0.9546, 0.7934, 0.9657, 0.7933, 0.8397, 0.867, 0.8502, 0.8642, 0.8496, 0.8895, 0.8383, 0.89, 0.801, 0.8609, 0.7983, 0.7933, 0.834, 0.7983, 0.8397, 0.867, 0.8506, 0.8558, 0.8804, 0.7933, 0.9209, 0.7933, 0.9209, 0.8558, 0.8062, 0.8904, 0.8374, 0.9084, 0.8374, 0.9334, 0.8062, 0.9451, 0.7983, 0.9373, 0.7983, 0.8967, 0.955, 0.8169, 0.9546, 0.8795, 0.9213, 0.8793, 0.9215, 0.817, 0.8397, 0.867, 0.8383, 0.89, 0.7983, 0.8844, 0.801, 0.8609, 0.9209, 0.8558, 0.9209, 0.8792, 0.8506, 0.8792, 0.8506, 0.8558, 0.9215, 0.817, 0.9213, 0.7937, 0.9546, 0.7934, 0.955, 0.8169, 0.9604, 0.9417, 0.9292, 0.9659, 0.9213, 0.9581, 0.9213, 0.8878, 0.9292, 0.88, 0.9604, 0.8917])
me_cube_017.materials.append(mat_material)
me_cube_017.update()
me_cube_003 = bpy.data.meshes.new('Cube.003')
me_cube_003.from_pydata([(-0.2871, -0.3437, -0.1116), (-0.3389, -0.3438, 0.08154), (-0.2354, 0.1563, -0.3048), (-0.3389, 0.1562, 0.08154), (-0.3389, 0.3437, 0.08154), (-0.2354, 0.3438, -0.3048), (-0.008451, -0.3437, -0.1858), (0.03883, -0.3437, -0.1208), (-0.04514, -0.3438, 0.1926), (-0.1217, -0.3438, 0.2368), (0.05625, 0.1563, -0.4273), (0.1004, 0.1563, -0.3507), (-0.04514, 0.1562, 0.1926), (-0.1217, 0.1562, 0.2368), (0.1004, 0.3438, -0.3507), (0.05625, 0.3438, -0.4273), (-0.1217, 0.3437, 0.2368), (-0.04514, 0.3437, 0.1926)], [], [(0, 1, 3, 2), (2, 3, 4, 5), (6, 10, 11, 7), (13, 9, 8, 12), (12, 17, 16, 13), (10, 15, 14, 11), (2, 10, 6, 0), (11, 12, 8, 7), (6, 7, 8, 9, 1, 0), (13, 3, 1, 9), (10, 2, 5, 15), (12, 11, 14, 17), (3, 13, 16, 4), (5, 4, 16, 17, 14, 15)])
_uv = me_cube_003.uv_layers.new(name='UVMap')
_uv.uv.foreach_set('vector', [0.876, 0.8798, 0.8511, 0.8796, 0.8506, 0.9422, 0.9007, 0.9423, 0.9007, 0.9423, 0.8506, 0.9422, 0.8507, 0.9657, 0.9007, 0.9657, 0.834, 0.7983, 0.8397, 0.867, 0.8502, 0.8642, 0.8434, 0.7947, 0.955, 0.8169, 0.9546, 0.8795, 0.9657, 0.8796, 0.966, 0.8169, 0.966, 0.8169, 0.9657, 0.7933, 0.9546, 0.7934, 0.955, 0.8169, 0.8397, 0.867, 0.8383, 0.89, 0.8496, 0.8895, 0.8502, 0.8642, 0.801, 0.8609, 0.8397, 0.867, 0.834, 0.7983, 0.7983, 0.7933, 0.8506, 0.8558, 0.9209, 0.8558, 0.9209, 0.7933, 0.8804, 0.7933, 0.8062, 0.8904, 0.7983, 0.8967, 0.7983, 0.9373, 0.8062, 0.9451, 0.8374, 0.9334, 0.8374, 0.9084, 0.955, 0.8169, 0.9215, 0.817, 0.9213, 0.8793, 0.9546, 0.8795, 0.8397, 0.867, 0.801, 0.8609, 0.7983, 0.8844, 0.8383, 0.89, 0.9209, 0.8558, 0.8506, 0.8558, 0.8506, 0.8792, 0.9209, 0.8792, 0.9215, 0.817, 0.955, 0.8169, 0.9546, 0.7934, 0.9213, 0.7937, 0.9604, 0.9417, 0.9604, 0.8917, 0.9292, 0.88, 0.9213, 0.8878, 0.9213, 0.9581, 0.9292, 0.9659])
me_cube_003.materials.append(mat_material)
me_cube_003.update()
me_cube_001 = bpy.data.meshes.new('Cube.001')
me_cube_001.from_pydata([(-0.03537, -0.3095, 0.5195), (-0.03537, -0.2155, 0.6824), (-0.03537, -0.2845, 0.5051), (-0.03537, -0.1905, 0.668), (-0.5896, -0.3095, 0.5195), (-0.5896, -0.2155, 0.6824), (-0.5896, -0.2845, 0.5051), (-0.5896, -0.1905, 0.668), (-0.1688, 0.4471, 0.7045), (-0.07292, 0.3508, 0.7045), (-0.07292, -0.3336, 0.7045), (-0.1688, -0.4299, 0.7045), (-0.5625, 0.3507, 0.7045), (-0.4662, 0.4471, 0.7045), (-0.4662, -0.4299, 0.7045), (-0.5625, -0.3336, 0.7045), (-0.01042, 0.4964, -0.6398), (-0.1428, 0.6294, -0.6398), (-0.1428, -0.6122, -0.6398), (-0.01042, -0.4793, -0.6398), (-0.6119, 0.6294, -0.6399), (-0.7448, 0.4964, -0.6399), (-0.7448, -0.4793, -0.6399), (-0.6119, -0.6122, -0.6399), (-0.4921, 0.5096, 0.7045), (-0.625, 0.3766, 0.7045), (-0.01042, 0.3766, 0.7045), (-0.1428, 0.5096, 0.7045), (-0.1428, -0.4924, 0.7045), (-0.01042, -0.3595, 0.7045), (-0.625, -0.3595, 0.7045), (-0.4921, -0.4924, 0.7045), (-0.4662, 0.4471, 0.5313), (-0.5625, 0.3507, 0.5312), (-0.07292, 0.3508, 0.5312), (-0.1688, 0.4471, 0.5313), (-0.1688, -0.4299, 0.5312), (-0.07292, -0.3336, 0.5312), (-0.5625, -0.3336, 0.5312), (-0.4662, -0.4299, 0.5312), (-0.03537, -0.1533, 0.5195), (-0.03537, -0.05924, 0.6824), (-0.03537, -0.1283, 0.5051), (-0.03537, -0.0342, 0.668), (-0.5896, -0.1533, 0.5195), (-0.5896, -0.05924, 0.6824), (-0.5896, -0.1283, 0.5051), (-0.5896, -0.0342, 0.668), (-0.03537, 0.002952, 0.5195), (-0.03537, 0.09701, 0.6824), (-0.03537, 0.02799, 0.5051), (-0.03537, 0.122, 0.668), (-0.5896, 0.002952, 0.5195), (-0.5896, 0.09701, 0.6824), (-0.5896, 0.02799, 0.5051), (-0.5896, 0.122, 0.668), (-0.03537, 0.1592, 0.5195), (-0.03537, 0.2533, 0.6824), (-0.03537, 0.1842, 0.5051), (-0.03537, 0.2783, 0.668), (-0.5896, 0.1592, 0.5195), (-0.5896, 0.2533, 0.6824), (-0.5896, 0.1842, 0.5051), (-0.5896, 0.2783, 0.668), (-0.375, -0.9375, 0.0964), (-0.3125, -0.9375, 0.0964), (-0.375, -0.4687, 0.4062), (-0.3125, -0.4687, 0.4062), (-0.375, -1.131, -0.3565), (-0.375, -1.093, -0.4043), (-0.3125, -1.093, -0.4043), (-0.3125, -1.131, -0.3565), (-0.375, -0.5312, -0.2812), (-0.3125, -0.5312, -0.2812), (-0.08239, 0.4007, -0.8125), (-0.1888, 0.5076, -0.8125), (-0.1888, -0.4904, -0.8125), (-0.08239, -0.3836, -0.8125), (-0.5659, 0.5076, -0.8125), (-0.6727, 0.4007, -0.8125), (-0.6727, -0.3836, -0.8125), (-0.5659, -0.4904, -0.8125), (-0.5, -0.375, -1.0), (-0.5625, -0.375, -0.8125), (-0.5, -0.4375, -1.0), (-0.5625, -0.4375, -0.8125), (-0.25, -0.375, -1.0), (-0.1875, -0.375, -0.8125), (-0.25, -0.4375, -1.0), (-0.1875, -0.4375, -0.8125), (-0.5625, 0.25, -1.0), (-0.5625, 0.3125, -0.8125), (-0.625, 0.25, -1.0), (-0.625, 0.3125, -0.8125), (-0.5625, -0.25, -1.0), (-0.5625, -0.3125, -0.8125), (-0.625, -0.25, -1.0), (-0.625, -0.3125, -0.8125), (-0.25, 0.375, -1.0), (-0.1875, 0.375, -0.8125), (-0.25, 0.4375, -1.0), (-0.1875, 0.4375, -0.8125), (-0.5, 0.375, -1.0), (-0.5625, 0.375, -0.8125), (-0.5, 0.4375, -1.0), (-0.5625, 0.4375, -0.8125), (-0.1875, -0.25, -1.0), (-0.1875, -0.3125, -0.8125), (-0.125, -0.25, -1.0), (-0.125, -0.3125, -0.8125), (-0.1875, 0.25, -1.0), (-0.1875, 0.3125, -0.8125), (-0.125, 0.25, -1.0), (-0.125, 0.3125, -0.8125)], [], [(4, 0, 1, 5), (7, 5, 1, 3), (25, 24, 20, 21), (16, 17, 27, 26), (18, 19, 29, 28), (22, 23, 31, 30), (26, 29, 19, 16), (8, 35, 34, 9), (24, 27, 17, 20), (28, 31, 23, 18), (30, 25, 21, 22), (13, 24, 25, 12), (9, 26, 27, 8), (11, 28, 29, 10), (15, 30, 31, 14), (10, 29, 26, 9), (14, 31, 28, 11), (12, 25, 30, 15), (8, 27, 24, 13), (37, 34, 35, 32, 33, 38, 39, 36), (15, 38, 33, 12), (9, 34, 37, 10), (10, 37, 36, 11), (12, 33, 32, 13), (13, 32, 35, 8), (11, 36, 39, 14), (14, 39, 38, 15), (42, 46, 47, 43), (44, 40, 41, 45), (47, 45, 41, 43), (50, 54, 55, 51), (52, 48, 49, 53), (55, 53, 49, 51), (58, 62, 63, 59), (60, 56, 57, 61), (63, 61, 57, 59), (70, 71, 68, 69), (66, 64, 65, 67), (64, 68, 71, 65), (69, 72, 73, 70), (68, 64, 66, 72, 69), (70, 73, 67, 65, 71), (23, 81, 76, 18), (74, 77, 76, 81, 80, 79, 78, 75), (16, 74, 75, 17), (22, 80, 81, 23), (21, 79, 80, 22), (18, 76, 77, 19), (17, 75, 78, 20), (19, 77, 74, 16), (20, 78, 79, 21), (82, 84, 85, 83), (84, 88, 89, 85), (88, 86, 87, 89), (86, 82, 83, 87), (84, 82, 86, 88), (90, 92, 93, 91), (92, 96, 97, 93), (96, 94, 95, 97), (94, 90, 91, 95), (92, 90, 94, 96), (98, 100, 101, 99), (100, 104, 105, 101), (104, 102, 103, 105), (102, 98, 99, 103), (100, 98, 102, 104), (106, 108, 109, 107), (108, 112, 113, 109), (112, 110, 111, 113), (110, 106, 107, 111), (108, 106, 110, 112), (2, 6, 7, 3)])
_uv = me_cube_001.uv_layers.new(name='UVMap')
_uv.uv.foreach_set('vector', [0.9091, 0.1889, 0.9091, 0.1197, 0.8856, 0.1197, 0.8856, 0.1889, 0.882, 0.1889, 0.8856, 0.1889, 0.8856, 0.1197, 0.882, 0.1197, 0.7634, 0.2041, 0.7869, 0.2022, 0.773, 0.03339, 0.7496, 0.03531, 0.855, 0.03542, 0.8316, 0.03379, 0.8305, 0.2025, 0.8539, 0.2041, 0.5572, 0.2067, 0.5338, 0.2083, 0.5349, 0.377, 0.5583, 0.3754, 0.6393, 0.2082, 0.6158, 0.2063, 0.602, 0.3751, 0.6254, 0.377, 0.7483, 0.09547, 0.6563, 0.09547, 0.6414, 0.2635, 0.7633, 0.2635, 0.9402, 0.2278, 0.9185, 0.2278, 0.9185, 0.2448, 0.9402, 0.2448, 0.7869, 0.2022, 0.8305, 0.2025, 0.8316, 0.03379, 0.773, 0.03339, 0.5583, 0.3754, 0.602, 0.3751, 0.6158, 0.2063, 0.5572, 0.2067, 0.5488, 0.2021, 0.6408, 0.2021, 0.6557, 0.03342, 0.5338, 0.03342, 0.7875, 0.2154, 0.7843, 0.2075, 0.7677, 0.2242, 0.7755, 0.2274, 0.8367, 0.2274, 0.8445, 0.2242, 0.8279, 0.2075, 0.8247, 0.2154, 0.8247, 0.325, 0.8279, 0.3328, 0.8445, 0.3162, 0.8367, 0.3129, 0.7755, 0.3129, 0.7677, 0.3162, 0.7843, 0.3328, 0.7875, 0.325, 0.8367, 0.3129, 0.8445, 0.3162, 0.8445, 0.2242, 0.8367, 0.2274, 0.7875, 0.325, 0.7843, 0.3328, 0.8279, 0.3328, 0.8247, 0.325, 0.7755, 0.2274, 0.7677, 0.2242, 0.7677, 0.3162, 0.7755, 0.3129, 0.8247, 0.2154, 0.8279, 0.2075, 0.7843, 0.2075, 0.7875, 0.2154, 0.9019, 0.3803, 0.9019, 0.4658, 0.9139, 0.4779, 0.9511, 0.4779, 0.9631, 0.4658, 0.9631, 0.3803, 0.9511, 0.3683, 0.9139, 0.3683, 0.9402, 0.08805, 0.9185, 0.08805, 0.9185, 0.1736, 0.9402, 0.1736, 0.9402, 0.2448, 0.9185, 0.2448, 0.9185, 0.3303, 0.9402, 0.3303, 0.9402, 0.3303, 0.9185, 0.3303, 0.9185, 0.3473, 0.9402, 0.3473, 0.9402, 0.1736, 0.9185, 0.1736, 0.9185, 0.1906, 0.9402, 0.1906, 0.9402, 0.1906, 0.9185, 0.1906, 0.9185, 0.2278, 0.9402, 0.2278, 0.9402, 0.03385, 0.9185, 0.03385, 0.9185, 0.07102, 0.9402, 0.07102, 0.9402, 0.07102, 0.9185, 0.07102, 0.9185, 0.08805, 0.9402, 0.08805, 0.9105, 0.1031, 0.9105, 0.03386, 0.887, 0.03386, 0.887, 0.1031, 0.8598, 0.03386, 0.8598, 0.1031, 0.8833, 0.1031, 0.8833, 0.03386, 0.887, 0.03386, 0.8833, 0.03386, 0.8833, 0.1031, 0.887, 0.1031, 0.6518, 0.4667, 0.6518, 0.3975, 0.6283, 0.3975, 0.6283, 0.4667, 0.6011, 0.3975, 0.6011, 0.4667, 0.6247, 0.4667, 0.6247, 0.3975, 0.6283, 0.3975, 0.6247, 0.3975, 0.6247, 0.4667, 0.6283, 0.4667, 0.5957, 0.4496, 0.5957, 0.3803, 0.5722, 0.3803, 0.5722, 0.4496, 0.5451, 0.3803, 0.5451, 0.4496, 0.5686, 0.4496, 0.5686, 0.3803, 0.5722, 0.3803, 0.5686, 0.3803, 0.5686, 0.4496, 0.5722, 0.4496, 0.9673, 0.2633, 0.9673, 0.2709, 0.9751, 0.2709, 0.9751, 0.2633, 0.9751, 0.4027, 0.9751, 0.3325, 0.9673, 0.3325, 0.9673, 0.4027, 0.9751, 0.3325, 0.9751, 0.2709, 0.9673, 0.2709, 0.9673, 0.3325, 0.9751, 0.2633, 0.9751, 0.1914, 0.9673, 0.1914, 0.9673, 0.2633, 0.7152, 0.3247, 0.7342, 0.3833, 0.789, 0.4272, 0.789, 0.3409, 0.7205, 0.3192, 0.9085, 0.3053, 0.8399, 0.327, 0.8399, 0.4133, 0.8948, 0.3694, 0.9138, 0.3108, 0.7789, 0.4387, 0.7525, 0.4444, 0.7525, 0.4916, 0.779, 0.4973, 0.7112, 0.3795, 0.7112, 0.2814, 0.6979, 0.2681, 0.6507, 0.2681, 0.6374, 0.2814, 0.6374, 0.3795, 0.6507, 0.3928, 0.6979, 0.3928, 0.8735, 0.2025, 0.8492, 0.2124, 0.8577, 0.2292, 0.8841, 0.2235, 0.7684, 0.4177, 0.7441, 0.4275, 0.7525, 0.4444, 0.7789, 0.4387, 0.7947, 0.4588, 0.8181, 0.4469, 0.8181, 0.3488, 0.7947, 0.3369, 0.779, 0.4973, 0.7525, 0.4916, 0.7441, 0.5084, 0.7684, 0.5183, 0.8841, 0.2235, 0.8577, 0.2292, 0.8577, 0.2763, 0.8841, 0.2821, 0.9685, 0.06367, 0.9452, 0.07563, 0.9452, 0.1737, 0.9685, 0.1856, 0.8841, 0.2821, 0.8577, 0.2763, 0.8492, 0.2932, 0.8735, 0.3031, 0.7331, 0.42, 0.7409, 0.42, 0.7409, 0.3953, 0.7331, 0.3953, 0.6835, 0.0729, 0.6835, 0.04165, 0.66, 0.03384, 0.66, 0.08071, 0.7409, 0.4513, 0.7331, 0.4513, 0.7331, 0.476, 0.7409, 0.476, 0.7402, 0.0729, 0.7402, 0.04165, 0.7168, 0.03384, 0.7168, 0.08071, 0.7409, 0.42, 0.7331, 0.42, 0.7331, 0.4513, 0.7409, 0.4513, 0.8228, 0.3637, 0.8306, 0.3637, 0.8306, 0.339, 0.8228, 0.339, 0.8712, 0.3938, 0.8712, 0.4563, 0.8946, 0.4641, 0.8946, 0.386, 0.8306, 0.4262, 0.8228, 0.4262, 0.8228, 0.4509, 0.8306, 0.4509, 0.6808, 0.4682, 0.6808, 0.4057, 0.6574, 0.3979, 0.6574, 0.476, 0.8306, 0.3637, 0.8228, 0.3637, 0.8228, 0.4262, 0.8306, 0.4262, 0.7938, 0.5285, 0.786, 0.5285, 0.786, 0.5532, 0.7938, 0.5532, 0.7112, 0.08214, 0.7112, 0.05089, 0.6877, 0.04308, 0.6877, 0.08995, 0.786, 0.4973, 0.7938, 0.4973, 0.7938, 0.4726, 0.786, 0.4726, 0.7475, 0.3072, 0.7475, 0.2759, 0.724, 0.2681, 0.724, 0.315, 0.786, 0.5285, 0.7938, 0.5285, 0.7938, 0.4973, 0.786, 0.4973, 0.954, 0.2705, 0.9462, 0.2705, 0.9462, 0.2952, 0.954, 0.2952, 0.9131, 0.2636, 0.9131, 0.2011, 0.8897, 0.1933, 0.8897, 0.2714, 0.9462, 0.208, 0.954, 0.208, 0.954, 0.1833, 0.9462, 0.1833, 0.7042, 0.3925, 0.7042, 0.455, 0.7277, 0.4628, 0.7277, 0.3847, 0.9462, 0.2705, 0.954, 0.2705, 0.954, 0.208, 0.9462, 0.208, 0.8585, 0.1197, 0.8585, 0.1889, 0.882, 0.1889, 0.882, 0.1197])
me_cube_001.materials.append(mat_material)
me_cube_001.update()
me_cube_002 = bpy.data.meshes.new('Cube.002')
me_cube_002.from_pydata([(-3.31e-08, -0.06381, 0.0625), (-0.01563, -0.06381, 0.125), (-3.31e-08, 0.0625, 0.0625), (-0.01563, 0.0625, 0.125), (-0.09375, -0.06381, 0.0625), (-0.04687, -0.06381, 0.125), (-0.09375, 0.0625, 0.0625), (-0.04687, 0.0625, 0.125), (-0.8438, -0.09583, 0.0), (-0.8438, -0.09583, 0.0625), (-0.0625, 0.4082, 0.0), (-0.1143, 0.4346, 0.0), (-0.1143, 0.4346, 0.0625), (-0.0625, 0.4082, 0.0625), (-1.037, -0.5487, 0.0), (-0.9994, -0.5965, 0.0), (-0.9994, -0.5965, 0.0625), (-1.037, -0.5487, 0.0625), (-0.2344, -0.4612, 0.0), (-0.0625, -0.2563, 0.0), (-0.0625, -0.2563, 0.0625), (-0.2344, -0.4612, 0.0625)], [], [(0, 2, 3, 1), (2, 6, 7, 3), (6, 4, 5, 7), (4, 0, 1, 5), (2, 0, 4, 6), (7, 5, 1, 3), (12, 13, 10, 11), (16, 17, 14, 15), (11, 8, 9, 12), (8, 14, 17, 9), (18, 19, 20, 21), (15, 18, 21, 16), (19, 10, 13, 20), (10, 19, 18, 15, 14, 8, 11), (9, 17, 16, 21, 20, 13, 12)])
_uv = me_cube_002.uv_layers.new(name='UVMap')
_uv.uv.foreach_set('vector', [0.05392, 0.2198, 0.05392, 0.204, 0.04587, 0.204, 0.04587, 0.2198, 0.07886, 0.2118, 0.09058, 0.2118, 0.08472, 0.204, 0.08082, 0.204, 0.03219, 0.204, 0.03219, 0.2198, 0.04196, 0.2198, 0.04196, 0.204, 0.0624, 0.2157, 0.0624, 0.204, 0.05459, 0.2059, 0.05459, 0.2098, 0.07819, 0.204, 0.0624, 0.204, 0.0624, 0.2157, 0.07819, 0.2157, 0.04196, 0.204, 0.04196, 0.2198, 0.04587, 0.2198, 0.04587, 0.204, 0.2018, 0.4347, 0.2018, 0.442, 0.2096, 0.442, 0.2096, 0.4347, 0.2018, 0.2528, 0.2018, 0.2604, 0.2096, 0.2604, 0.2096, 0.2528, 0.2096, 0.4347, 0.2096, 0.322, 0.2018, 0.322, 0.2018, 0.4347, 0.2096, 0.322, 0.2096, 0.2604, 0.2018, 0.2604, 0.2018, 0.322, 0.2096, 0.1557, 0.2096, 0.1222, 0.2018, 0.1222, 0.2018, 0.1557, 0.2096, 0.2528, 0.2096, 0.1557, 0.2018, 0.1557, 0.2018, 0.2528, 0.2096, 0.1222, 0.2096, 0.03917, 0.2018, 0.03917, 0.2018, 0.1222, 0.03219, 0.04565, 0.08105, 0.1128, 0.1135, 0.1209, 0.2008, 0.07835, 0.2011, 0.07073, 0.1482, 0.03917, 0.03549, 0.03917, 0.08506, 0.1216, 0.03219, 0.1531, 0.03252, 0.1608, 0.1198, 0.2033, 0.1522, 0.1952, 0.2011, 0.1281, 0.1978, 0.1216])
me_cube_002.materials.append(mat_material)
me_cube_002.update()

# ---- objects
ob_camera = bpy.data.objects.new('Camera', cam_camera)
ob_body = bpy.data.objects.new('Body', me_cube_028)
ob_l_engine = bpy.data.objects.new('L_Engine', me_cube_007)
ob_l_wing = bpy.data.objects.new('L_Wing', me_cube_013)
ob_l_launcher = bpy.data.objects.new('L_Launcher', me_cube_017)
ob_r_launcher = bpy.data.objects.new('R_Launcher', me_cube_003)
ob_r_engine = bpy.data.objects.new('R_Engine', me_cube_001)
ob_r_wing = bpy.data.objects.new('R_Wing', me_cube_002)

# ---- transforms, parenting, visibility, modifiers, constraints
ob_camera.location = (46.0, 45.0, 37.48)
ob_camera.rotation_euler = (1.047, 0.0, 2.356)
ob_body.location = (0.0, 0.0, -0.125)
ob_l_engine.parent = ob_body
ob_l_engine.matrix_parent_inverse = Matrix(((1.0, -0.0, 0.0, -0.0), (-0.0, 1.0, -0.0, 0.0), (0.0, -0.0, 1.0, 0.125), (-0.0, 0.0, -0.0, 1.0)))
ob_l_engine.location = (0.875, -0.25, 0.2812)
ob_l_wing.parent = ob_body
ob_l_wing.matrix_parent_inverse = Matrix(((1.0, -0.0, 0.0, -0.0), (-0.0, 1.0, -0.0, 0.0), (0.0, -0.0, 1.0, 0.125), (-0.0, 0.0, -0.0, 1.0)))
ob_l_wing.location = (1.531, -0.25, 0.3125)
ob_l_launcher.parent = ob_body
ob_l_launcher.matrix_parent_inverse = Matrix(((1.0, -0.0, 0.0, -0.0), (-0.0, 1.0, -0.0, 0.0), (0.0, -0.0, 1.0, 0.125), (-0.0, 0.0, -0.0, 1.0)))
ob_l_launcher.location = (0.5, 0.4062, -0.2188)
ob_r_launcher.parent = ob_body
ob_r_launcher.matrix_parent_inverse = Matrix(((1.0, -0.0, 0.0, -0.0), (-0.0, 1.0, -0.0, 0.0), (0.0, -0.0, 1.0, 0.125), (-0.0, 0.0, -0.0, 1.0)))
ob_r_launcher.location = (-0.5, 0.4062, -0.2188)
ob_r_launcher.scale = (-1.0, 1.0, 1.0)
ob_r_engine.parent = ob_body
ob_r_engine.matrix_parent_inverse = Matrix(((1.0, -0.0, 0.0, -0.0), (-0.0, 1.0, -0.0, 0.0), (0.0, -0.0, 1.0, 0.125), (-0.0, 0.0, -0.0, 1.0)))
ob_r_engine.location = (-0.875, -0.25, 0.2812)
ob_r_wing.parent = ob_body
ob_r_wing.matrix_parent_inverse = Matrix(((1.0, -0.0, 0.0, -0.0), (-0.0, 1.0, -0.0, 0.0), (0.0, -0.0, 1.0, 0.125), (-0.0, 0.0, -0.0, 1.0)))
ob_r_wing.location = (-1.531, -0.25, 0.3125)
ob_r_wing.rotation_euler = (-0.0, -3.142, -0.0)
ob_r_wing.scale = (-1.0, 1.0, 1.0)

# ---- collection membership
scene.collection.objects.link(ob_camera)
col_collection.objects.link(ob_body)
col_collection.objects.link(ob_l_engine)
col_collection.objects.link(ob_l_wing)
col_collection.objects.link(ob_l_launcher)
col_collection.objects.link(ob_r_launcher)
col_collection.objects.link(ob_r_engine)
col_collection.objects.link(ob_r_wing)

# ---- scene / render settings (as saved in the file)
scene.camera = ob_camera
scene.frame_start = 1; scene.frame_end = 100; scene.frame_set(3)
scene.render.engine = 'BLENDER_EEVEE_NEXT'
scene.render.resolution_x = 2048
scene.render.resolution_y = 2048
scene.render.preview_pixel_size = '1'
scene.render.ppm_base = 0.01
scene.cycles.shading_system = True
scene.unit_settings.scale_length = 0.0625
bpy.context.view_layer.update()

# ---- added for rendering (the .blend has no usable light): sun
light_auto_sun = bpy.data.lights.new('AutoSun', 'SUN')
light_auto_sun.energy = 3.0
light_auto_sun.angle = 0.0523599
ob_auto_sun = bpy.data.objects.new('AutoSun', light_auto_sun)
scene.collection.objects.link(ob_auto_sun)
ob_auto_sun.rotation_euler = (0.872665, 0.174533, 0.523599)
bpy.context.view_layer.update()
